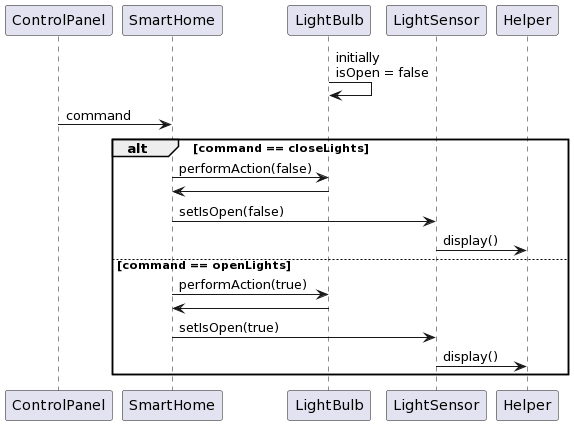

The diagram above was rendered by PlantUML. Its source (embedded in the PNG):
@startuml
participant LightBulb order 300
participant ControlPanel order 100
participant SmartHome order 200
participant Helper order 500
participant LightSensor order 400


LightBulb -> LightBulb: initially\nisOpen = false
ControlPanel -> SmartHome: command
alt command == closeLights
SmartHome -> LightBulb: performAction(false)
LightBulb -> SmartHome:
SmartHome -> LightSensor: setIsOpen(false)
LightSensor -> Helper: display()
else command == openLights
SmartHome -> LightBulb: performAction(true)
LightBulb -> SmartHome:
SmartHome -> LightSensor: setIsOpen(true)
LightSensor -> Helper: display()
end
@enduml